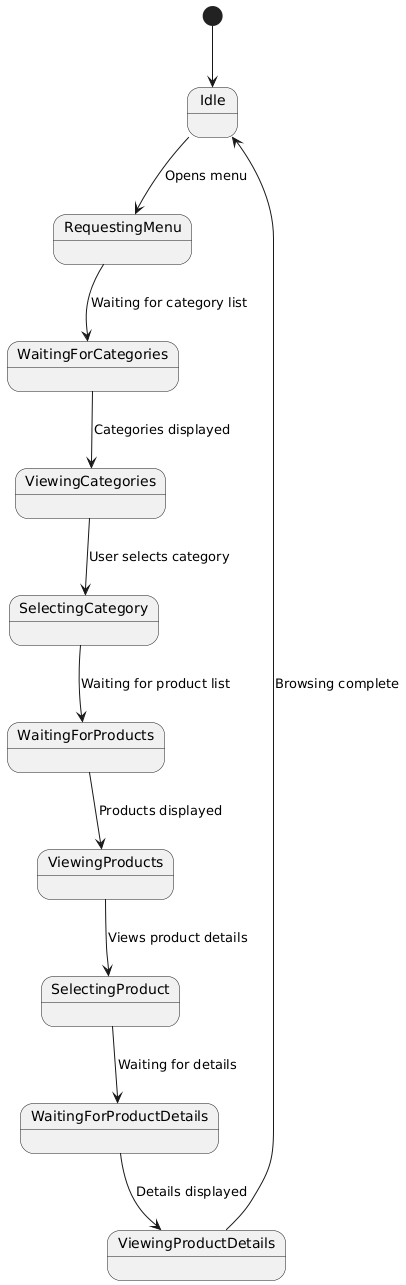

The diagram above was rendered by PlantUML. Its source (embedded in the PNG):
@startuml
[*] --> Idle

Idle --> RequestingMenu : Opens menu
RequestingMenu --> WaitingForCategories : Waiting for category list
WaitingForCategories --> ViewingCategories : Categories displayed

ViewingCategories --> SelectingCategory : User selects category
SelectingCategory --> WaitingForProducts : Waiting for product list
WaitingForProducts --> ViewingProducts : Products displayed

ViewingProducts --> SelectingProduct : Views product details
SelectingProduct --> WaitingForProductDetails : Waiting for details
WaitingForProductDetails --> ViewingProductDetails : Details displayed

ViewingProductDetails --> Idle : Browsing complete
@enduml